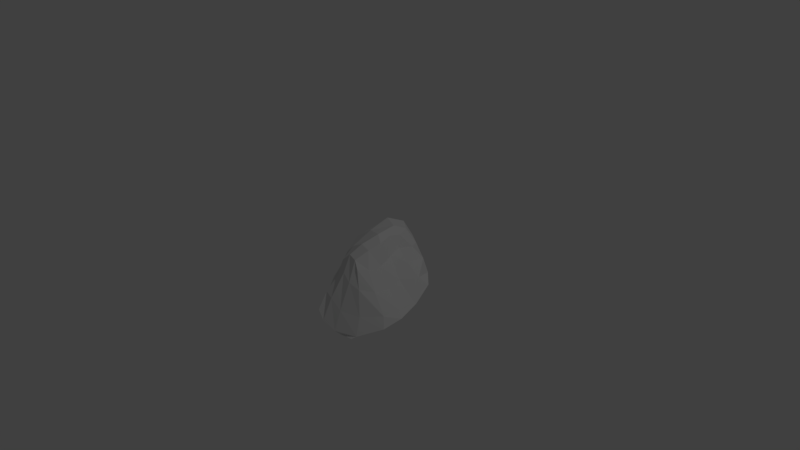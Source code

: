 # Source: Rock1.blend  (saved by Blender 2.77.0; exported with 4.5.12 LTS)
import bpy
from mathutils import Matrix  # noqa: F401  (used for matrix-valued properties, if any)

bpy.ops.wm.read_factory_settings(use_empty=True)
scene = bpy.context.scene
scene.name = 'Scene'

# ---- collections
col_collection_1 = bpy.data.collections.new('Collection 1'); scene.collection.children.link(col_collection_1)

# ---- materials (node trees are filled in below, after node groups)
mat_material = bpy.data.materials.new('Material')
mat_material.alpha_threshold = 0.0
mat_material.use_transparent_shadow = False
mat_material.roughness = 0.5
mat_material.line_color = (0.0, 0.0, 0.0, 1.0)

# ---- material node trees

# ---- world
world_world = bpy.data.worlds.new('World'); scene.world = world_world
world_world.color = (0.05088, 0.05088, 0.05088)
world_world.use_sun_shadow = False
world_world.sun_shadow_jitter_overblur = 0.0
world_world.cycles.sampling_method = 'MANUAL'

# ---- cameras
cam_camera = bpy.data.cameras.new('Camera')
cam_camera.clip_end = 100.0
cam_camera.lens = 35.0
cam_camera.sensor_width = 32.0
cam_camera.sensor_height = 18.0
cam_camera.ortho_scale = 7.314
cam_camera.dof.focus_distance = 0.0
cam_camera.dof.aperture_fstop = 128.0

# ---- lights
light_lamp = bpy.data.lights.new('Lamp', 'POINT')
light_lamp.transmission_factor = 0.0
light_lamp.cutoff_distance = 30.0
light_lamp.energy = 100.0
light_lamp.shadow_buffer_clip_start = 1.001
light_lamp.shadow_soft_size = 0.1
light_lamp.shadow_maximum_resolution = 0.006
light_lamp.use_absolute_resolution = True

# ---- meshes
me_cube = bpy.data.meshes.new('Cube')
me_cube.from_pydata([(0.7864, 0.09006, -0.2706), (0.7112, -1.007, -0.492), (0.2258, -0.9102, -0.417), (-0.1811, 0.1543, -0.2842), (0.3668, 0.1079, 0.1912), (0.4082, -0.6249, 0.1806), (-0.1253, -0.4381, -0.02928), (-0.1424, 0.4809, 0.235), (0.8232, -0.5021, -0.3991), (0.3247, 0.2033, -0.3035), (0.7705, 0.05806, -0.05213), (0.3405, -1.001, -0.513), (0.6725, -0.8366, -0.2822), (-0.008658, -0.3745, -0.4315), (-0.05729, -0.6929, -0.2274), (-0.09334, 0.3567, -0.1113), (0.4726, -0.2983, 0.1277), (0.2478, 0.3432, 0.3385), (0.1411, -0.5115, 0.2407), (-0.2702, -0.03477, 0.181), (0.43, 0.4251, 0.02644), (-0.3424, -0.1438, -0.2306), (0.2158, -0.8905, -0.187), (0.9241, -0.4066, -0.26), (0.225, -0.1135, 0.4103), (0.3436, -0.4403, -0.5305), (0.7873, -0.7839, -0.4346), (-0.01664, 0.1758, -0.2745), (0.5578, 0.06349, 0.08329), (0.2336, -0.969, -0.4748), (0.5359, -0.7163, -0.01435), (-0.1711, -0.08289, -0.3748), (-0.1099, -0.5085, -0.1575), (-0.1005, 0.4974, 0.08228), (0.469, -0.4956, 0.149), (0.0452, 0.4906, 0.3244), (-0.01745, -0.4924, 0.1049), (-0.2811, 0.278, 0.2249), (0.795, -0.1592, -0.3658), (0.6007, 0.1816, -0.2938), (0.862, 0.135, -0.1485), (0.5066, -1.014, -0.5136), (0.7465, -0.9593, -0.4667), (0.1647, -0.6867, -0.4242), (0.1031, -0.894, -0.3064), (-0.1148, 0.2365, -0.1955), (0.3999, -0.06613, 0.1534), (0.2986, 0.1921, 0.3206), (0.3029, -0.5679, 0.2464), (-0.1586, -0.3053, 0.08854), (0.1671, 0.4347, -0.02001), (0.6004, 0.302, 0.05913), (0.3554, 0.414, 0.1532), (0.4299, 0.3634, -0.1444), (-0.2952, 0.1999, -0.1816), (-0.1869, -0.5129, -0.1974), (-0.1597, -0.319, -0.3274), (-0.386, -0.03544, -0.04319), (0.0345, -0.8174, -0.2021), (0.4169, -0.9224, -0.2658), (0.2498, -1.058, -0.415), (0.2089, -0.6738, 0.0768), (0.8841, -0.6389, -0.2607), (0.8775, -0.1718, -0.2155), (1.002, -0.4589, -0.3184), (0.6772, -0.3588, -0.07944), (0.1758, -0.3412, 0.337), (0.1917, 0.1793, 0.4165), (0.3424, -0.1809, 0.3483), (-0.01502, -0.02799, 0.3511), (0.1406, -0.3874, -0.5188), (0.5671, -0.4883, -0.5188), (0.3098, -0.05661, -0.4441), (0.3548, -0.7918, -0.5269), (0.5391, -0.8079, -0.5056), (0.5707, -0.07764, -0.4392), (0.003711, -0.07354, -0.423), (-0.04814, 0.2952, 0.4053), (0.2735, 0.03779, 0.3519), (0.3324, -0.3719, 0.3143), (0.6444, -0.1575, -0.04295), (0.9362, -0.1505, -0.271), (0.9599, -0.7072, -0.3769), (0.3785, -0.7334, 0.03072), (0.4602, -1.054, -0.4742), (0.1032, -1.005, -0.3509), (-0.2354, -0.3313, -0.09656), (0.02543, -0.6796, -0.2986), (-0.2159, 0.01197, -0.2704), (0.6759, 0.3097, -0.1146), (0.4496, 0.258, 0.1846), (0.142, 0.5534, 0.1394), (0.1076, 0.3326, -0.1478), (-0.3281, 0.2845, 0.01534), (0.02449, -0.6136, -0.03998), (0.6633, -0.5749, -0.05144), (-0.001629, -0.3346, 0.2403), (0.2245, -0.7384, -0.5152)], [], [(97, 29, 2, 43), (96, 49, 6, 36), (95, 34, 5, 30), (94, 36, 6, 32), (93, 37, 7, 33), (92, 27, 3, 45), (91, 50, 15, 33), (90, 51, 20, 52), (89, 39, 9, 53), (88, 54, 15, 45), (87, 55, 21, 56), (86, 49, 19, 57), (85, 58, 14, 44), (84, 59, 22, 60), (83, 48, 18, 61), (82, 62, 12, 42), (81, 63, 23, 64), (80, 46, 16, 65), (79, 66, 18, 48), (78, 67, 24, 68), (77, 37, 19, 69), (76, 70, 13, 31), (75, 71, 25, 72), (74, 41, 11, 73), (71, 74, 73, 25), (8, 26, 74, 71), (26, 1, 41, 74), (39, 75, 72, 9), (0, 38, 75, 39), (38, 8, 71, 75), (27, 76, 31, 3), (9, 72, 76, 27), (72, 25, 70, 76), (67, 77, 69, 24), (17, 35, 77, 67), (35, 7, 37, 77), (46, 78, 68, 16), (4, 47, 78, 46), (47, 17, 67, 78), (34, 79, 48, 5), (16, 68, 79, 34), (68, 24, 66, 79), (63, 80, 65, 23), (10, 28, 80, 63), (28, 4, 46, 80), (38, 81, 64, 8), (0, 40, 81, 38), (40, 10, 63, 81), (26, 82, 42, 1), (8, 64, 82, 26), (64, 23, 62, 82), (59, 83, 61, 22), (12, 30, 83, 59), (30, 5, 48, 83), (41, 84, 60, 11), (1, 42, 84, 41), (42, 12, 59, 84), (29, 85, 44, 2), (11, 60, 85, 29), (60, 22, 58, 85), (55, 86, 57, 21), (14, 32, 86, 55), (32, 6, 49, 86), (43, 87, 56, 13), (2, 44, 87, 43), (44, 14, 55, 87), (31, 88, 45, 3), (13, 56, 88, 31), (56, 21, 54, 88), (51, 89, 53, 20), (10, 40, 89, 51), (40, 0, 39, 89), (47, 90, 52, 17), (4, 28, 90, 47), (28, 10, 51, 90), (35, 91, 33, 7), (17, 52, 91, 35), (52, 20, 50, 91), (50, 92, 45, 15), (20, 53, 92, 50), (53, 9, 27, 92), (54, 93, 33, 15), (21, 57, 93, 54), (57, 19, 37, 93), (58, 94, 32, 14), (22, 61, 94, 58), (61, 18, 36, 94), (62, 95, 30, 12), (23, 65, 95, 62), (65, 16, 34, 95), (66, 96, 36, 18), (24, 69, 96, 66), (69, 19, 49, 96), (70, 97, 43, 13), (25, 73, 97, 70), (73, 11, 29, 97)])
me_cube.materials.append(mat_material)
me_cube.use_remesh_preserve_volume = False
me_cube.use_remesh_preserve_attributes = False
me_cube.use_mirror_vertex_groups = False
me_cube.update()

# ---- objects
ob_cube = bpy.data.objects.new('Cube', me_cube)
ob_lamp = bpy.data.objects.new('Lamp', light_lamp)
ob_camera = bpy.data.objects.new('Camera', cam_camera)

# ---- transforms, parenting, visibility, modifiers, constraints
ob_cube.location = (0.0, 0.0, 0.0)
ob_cube.lock_rotations_4d = False
ob_cube.empty_display_type = 'ARROWS'
ob_cube.lineart.crease_threshold = 0.0
ob_lamp.location = (4.076, 1.005, 5.904)
ob_lamp.rotation_euler = (0.6503, 0.05522, 1.866)
ob_lamp.lock_rotations_4d = False
ob_lamp.empty_display_type = 'ARROWS'
ob_lamp.color = (0.0, 0.0, 0.0, 0.0)
ob_lamp.lineart.crease_threshold = 0.0
ob_camera.location = (7.481, -6.508, 5.344)
ob_camera.rotation_euler = (1.109, 0.01082, 0.8149)
ob_camera.lock_rotations_4d = False
ob_camera.empty_display_type = 'ARROWS'
ob_camera.color = (0.0, 0.0, 0.0, 0.0)
ob_camera.display_type = 'WIRE'
ob_camera.lineart.crease_threshold = 0.0

# ---- collection membership
col_collection_1.objects.link(ob_cube)
col_collection_1.objects.link(ob_lamp)
col_collection_1.objects.link(ob_camera)

# ---- scene / render settings (as saved in the file)
scene.camera = ob_camera
scene.frame_start = 1; scene.frame_end = 250; scene.frame_set(1)
scene.render.engine = 'BLENDER_EEVEE_NEXT'
scene.render.resolution_percentage = 50
scene.render.dither_intensity = 0.0
scene.cycles.use_denoising = False
scene.cycles.samples = 128
scene.cycles.sampling_pattern = 'TABULATED_SOBOL'
scene.cycles.light_sampling_threshold = 0.0
scene.cycles.use_adaptive_sampling = False
scene.cycles.use_light_tree = False
scene.cycles.blur_glossy = 0.0
scene.cycles.sample_clamp_indirect = 0.0
scene.view_settings.view_transform = 'Standard'
bpy.context.view_layer.update()
